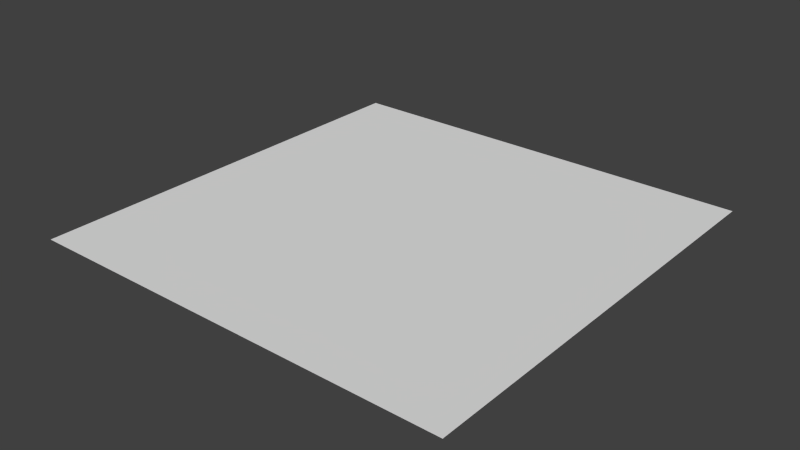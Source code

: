 # Source: floorcap.blend  (saved by Blender 2.74.0; exported with 4.5.12 LTS)
import bpy
from mathutils import Matrix  # noqa: F401  (used for matrix-valued properties, if any)

bpy.ops.wm.read_factory_settings(use_empty=True)
scene = bpy.context.scene
scene.name = 'Scene'

# ---- collections
col_collection_1 = bpy.data.collections.new('Collection 1'); scene.collection.children.link(col_collection_1)

# ---- world
world_world = bpy.data.worlds.new('World'); scene.world = world_world
world_world.color = (0.05088, 0.05088, 0.05088)
world_world.use_sun_shadow = False
world_world.sun_shadow_jitter_overblur = 0.0
world_world.cycles.sampling_method = 'MANUAL'
world_world.cycles.sample_map_resolution = 256

# ---- meshes
me_dirt0 = bpy.data.meshes.new('Dirt0')
me_dirt0.from_pydata([(1.25, 0.0, 1.25), (1.25, 0.0, -1.25), (-1.25, 0.0, -1.25), (-1.25, 0.0, 1.25)], [], [(0, 1, 2, 3)])
me_dirt0.polygons.foreach_set('use_smooth', [True] * 1)
_uv = me_dirt0.uv_layers.new(name='UVMap')
_uv.uv.foreach_set('vector', [1.0, 0.0, 1.0, 1.0, 0.0, 1.0, 0.0, 0.0])
me_dirt0.use_remesh_preserve_volume = False
me_dirt0.use_remesh_preserve_attributes = False
me_dirt0.use_mirror_vertex_groups = False
me_dirt0.update()
me_dirt0.normals_split_custom_set([tuple(v) for v in zip(*[iter([0.0, 1.0, 0.0, 0.0, 1.0, 0.0, 0.0, 1.0, 0.0, 0.0, 1.0, 0.0])] * 3)])

# ---- objects
ob_dirt0 = bpy.data.objects.new('Dirt0', me_dirt0)

# ---- transforms, parenting, visibility, modifiers, constraints
ob_dirt0.location = (0.0, 0.0, 0.0)
ob_dirt0.rotation_euler = (1.571, -0.0, 0.0)
ob_dirt0.lineart.crease_threshold = 0.0

# ---- collection membership
col_collection_1.objects.link(ob_dirt0)

# ---- scene / render settings (as saved in the file)
scene.frame_start = 1; scene.frame_end = 250; scene.frame_set(1)
scene.render.engine = 'BLENDER_EEVEE_NEXT'
scene.render.resolution_percentage = 50
scene.render.dither_intensity = 0.0
scene.cycles.use_denoising = False
scene.cycles.samples = 10
scene.cycles.sampling_pattern = 'TABULATED_SOBOL'
scene.cycles.light_sampling_threshold = 0.0
scene.cycles.use_adaptive_sampling = False
scene.cycles.use_light_tree = False
scene.cycles.blur_glossy = 0.0
scene.cycles.pixel_filter_type = 'GAUSSIAN'
scene.cycles.sample_clamp_indirect = 0.0
scene.view_settings.view_transform = 'Standard'
bpy.context.view_layer.update()

# ---- added for rendering (the .blend has no active camera and no usable light): camera, sun
cam_auto = bpy.data.cameras.new('AutoCamera')
cam_auto.lens = 50.0
cam_auto.sensor_width = 36.0
cam_auto.clip_end = 1000.0
ob_auto_camera = bpy.data.objects.new('AutoCamera', cam_auto)
scene.collection.objects.link(ob_auto_camera)
ob_auto_camera.location = (3.27117, -3.92541, 2.61694)
ob_auto_camera.rotation_euler = (1.09748, -7.21219e-08, 0.694738)
scene.camera = ob_auto_camera
light_auto_sun = bpy.data.lights.new('AutoSun', 'SUN')
light_auto_sun.energy = 3.0
light_auto_sun.angle = 0.0523599
ob_auto_sun = bpy.data.objects.new('AutoSun', light_auto_sun)
scene.collection.objects.link(ob_auto_sun)
ob_auto_sun.rotation_euler = (0.872665, 0.174533, 0.523599)
bpy.context.view_layer.update()
